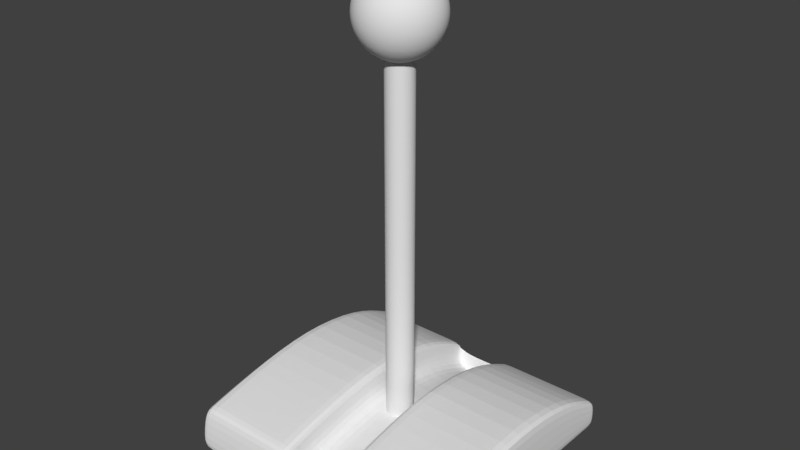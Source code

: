 # Source: Lever.blend  (saved by Blender 2.78.0; exported with 4.5.12 LTS)
import bpy
from mathutils import Matrix  # noqa: F401  (used for matrix-valued properties, if any)

bpy.ops.wm.read_factory_settings(use_empty=True)
scene = bpy.context.scene
scene.name = 'Scene'

# ---- collections
col_collection_1 = bpy.data.collections.new('Collection 1'); scene.collection.children.link(col_collection_1)

# ---- world
world_world = bpy.data.worlds.new('World'); scene.world = world_world
world_world.color = (0.05088, 0.05088, 0.05088)
world_world.use_sun_shadow = False
world_world.sun_shadow_jitter_overblur = 0.0
world_world.cycles.sampling_method = 'MANUAL'

# ---- meshes
me_cube_001 = bpy.data.meshes.new('Cube.001')
me_cube_001.from_pydata([(-1.0, 1.0, -0.1355), (-1.0, 1.0, 0.08), (-1.0, -1.0, -0.1355), (-1.0, -0.9475, 0.1864), (-1.0, -0.5076, -0.1355), (-1.0, -0.5076, 0.2935), (-1.0, 0.6102, 0.2942), (-1.0, 0.6102, -0.1355), (-1.0, 0.05127, -0.1355), (-1.0, 0.05127, 0.3764), (-0.1999, 1.0, -0.1355), (-0.1999, -0.9475, 0.1864), (-0.1999, 1.0, 0.08), (-0.1999, -1.0, -0.1355), (-0.1999, -0.5076, 0.2935), (-0.1999, -0.5076, -0.1355), (-0.1999, 0.6102, -0.1355), (-0.1999, 0.6102, 0.2942), (-0.1999, 0.05127, 0.3764), (-0.1999, 0.05127, -0.1355), (-0.1999, 0.9682, -0.1166), (-0.1999, -0.9622, -0.04399), (-0.1999, -0.5223, 0.06304), (-0.1999, 0.5955, 0.06377), (-0.1999, 0.03658, 0.146), (1.0, 1.0, -0.1355), (1.0, 1.0, 0.08), (1.0, -1.0, -0.1355), (1.0, -0.9475, 0.1864), (0.0, 1.0, -0.1355), (0.0, 1.0, 0.08), (0.0, -1.0, -0.1355), (0.0, -0.9475, 0.1864), (1.0, -0.5076, -0.1355), (1.0, -0.5076, 0.2935), (0.0, -0.5076, -0.1355), (1.0, 0.6102, 0.2942), (0.0, 0.6102, -0.1355), (1.0, 0.6102, -0.1355), (1.0, 0.05127, -0.1355), (1.0, 0.05127, 0.3764), (0.0, 0.05127, -0.1355), (0.1999, 1.0, -0.1355), (0.1999, -0.9475, 0.1864), (0.1999, 1.0, 0.08), (0.1999, -1.0, -0.1355), (0.1999, -0.5076, 0.2935), (0.1999, -0.5076, -0.1355), (0.1999, 0.6102, -0.1355), (0.1999, 0.6102, 0.2942), (0.1999, 0.05127, 0.3764), (0.1999, 0.05127, -0.1355), (0.1999, 0.9682, -0.1166), (0.0, 0.9682, -0.1166), (0.0, -0.5223, 0.06304), (0.0, -0.9622, -0.04399), (0.0, 0.03658, 0.146), (0.0, 0.5955, 0.06377), (0.1999, -0.9622, -0.04399), (0.1999, -0.5223, 0.06304), (0.1999, 0.5955, 0.06377), (0.1999, 0.03658, 0.146), (-0.9385, 1.0, -0.1355), (-0.9385, -0.9475, 0.1864), (-0.9385, -0.5076, 0.2935), (-0.9385, -0.5076, -0.1355), (-0.9385, 0.6102, -0.1355), (-0.9385, 0.6102, 0.2942), (-0.9385, 0.05127, 0.3764), (-0.9385, 0.05127, -0.1355), (-0.9385, 1.0, 0.08), (-0.9385, -1.0, -0.1355), (-0.2536, 1.0, 0.08), (-0.2536, -1.0, -0.1355), (-0.2536, 1.0, -0.1355), (-0.2536, -0.9475, 0.1864), (-0.2536, -0.5076, 0.2935), (-0.2536, -0.5076, -0.1355), (-0.2536, 0.6102, -0.1355), (-0.2536, 0.6102, 0.2942), (-0.2536, 0.05127, 0.3764), (-0.2536, 0.05127, -0.1355), (0.2467, 1.0, -0.1355), (0.2467, -0.9475, 0.1864), (0.2467, -0.5076, 0.2935), (0.2467, -0.5076, -0.1355), (0.2467, 0.6102, -0.1355), (0.2467, 0.6102, 0.2942), (0.2467, 0.05127, 0.3764), (0.2467, 0.05127, -0.1355), (0.2467, 1.0, 0.08), (0.2467, -1.0, -0.1355), (0.9615, 1.0, -0.1355), (0.9615, -0.9475, 0.1864), (0.9615, -0.5076, 0.2935), (0.9615, -0.5076, -0.1355), (0.9615, 0.6102, -0.1355), (0.9615, 0.6102, 0.2942), (0.9615, 0.05127, 0.3764), (0.9615, 0.05127, -0.1355), (0.9615, 1.0, 0.08), (0.9615, -1.0, -0.1355), (-1.0, -0.9434, -0.1355), (-1.0, -0.897, 0.1987), (0.0, -0.9434, -0.1355), (-0.1999, -0.897, 0.1987), (-0.1999, -0.9434, -0.1355), (0.0, -0.9116, -0.03169), (-0.1999, -0.9116, -0.03169), (1.0, -0.9434, -0.1355), (1.0, -0.897, 0.1987), (0.1999, -0.897, 0.1987), (0.1999, -0.9434, -0.1355), (0.1999, -0.9116, -0.03169), (-0.9385, -0.897, 0.1987), (-0.9385, -0.9434, -0.1355), (-0.2536, -0.9434, -0.1355), (-0.2536, -0.897, 0.1987), (0.2467, -0.897, 0.1987), (0.2467, -0.9434, -0.1355), (0.9615, -0.897, 0.1987), (0.9615, -0.9434, -0.1355), (-1.0, 0.963, 0.1003), (0.0, 0.963, -0.1355), (-1.0, 0.963, -0.1355), (-0.1999, 0.963, -0.1355), (-0.1999, 0.963, 0.1003), (0.0, 0.9328, -0.09951), (-0.1999, 0.9328, -0.09951), (1.0, 0.963, 0.1003), (1.0, 0.963, -0.1355), (0.1999, 0.963, -0.1355), (0.1999, 0.963, 0.1003), (0.1999, 0.9328, -0.09951), (-0.9385, 0.963, -0.1355), (-0.9385, 0.963, 0.1003), (-0.2536, 0.963, 0.1003), (-0.2536, 0.963, -0.1355), (0.2467, 0.963, -0.1355), (0.2467, 0.963, 0.1003), (0.9615, 0.963, -0.1355), (0.9615, 0.963, 0.1003)], [], [(71, 63, 3, 2), (124, 122, 1, 0), (115, 71, 2, 102), (135, 70, 1, 122), (10, 12, 30, 29), (114, 64, 5, 103), (69, 65, 4, 8), (102, 103, 5, 4), (134, 66, 7, 124), (68, 67, 6, 9), (8, 9, 6, 7), (4, 5, 9, 8), (64, 68, 9, 5), (66, 69, 8, 7), (37, 41, 19, 16), (17, 18, 24, 23), (123, 37, 16, 125), (41, 35, 15, 19), (74, 72, 12, 10), (105, 11, 21, 108), (104, 31, 13, 106), (31, 32, 11, 13), (54, 56, 24, 22), (56, 57, 23, 24), (107, 54, 22, 108), (127, 53, 20, 128), (126, 17, 23, 128), (30, 12, 20, 53), (18, 14, 22, 24), (11, 32, 55, 21), (101, 27, 28, 93), (130, 25, 26, 129), (121, 109, 27, 101), (141, 129, 26, 100), (42, 29, 30, 44), (120, 110, 34, 94), (99, 39, 33, 95), (109, 33, 34, 110), (140, 130, 38, 96), (98, 40, 36, 97), (39, 38, 36, 40), (33, 39, 40, 34), (94, 34, 40, 98), (96, 38, 39, 99), (37, 48, 51, 41), (49, 60, 61, 50), (123, 131, 48, 37), (41, 51, 47, 35), (82, 42, 44, 90), (111, 113, 58, 43), (104, 112, 45, 31), (31, 45, 43, 32), (54, 59, 61, 56), (56, 61, 60, 57), (107, 113, 59, 54), (127, 133, 52, 53), (132, 133, 60, 49), (30, 53, 52, 44), (50, 61, 59, 46), (43, 58, 55, 32), (0, 1, 70, 62), (78, 81, 69, 66), (76, 80, 68, 64), (80, 79, 67, 68), (137, 78, 66, 134), (81, 77, 65, 69), (117, 76, 64, 114), (136, 72, 70, 135), (116, 73, 71, 115), (73, 75, 63, 71), (13, 11, 75, 73), (106, 13, 73, 116), (126, 12, 72, 136), (105, 14, 76, 117), (19, 15, 77, 81), (125, 16, 78, 137), (18, 17, 79, 80), (14, 18, 80, 76), (16, 19, 81, 78), (62, 70, 72, 74), (92, 82, 90, 100), (48, 86, 89, 51), (46, 84, 88, 50), (50, 88, 87, 49), (131, 138, 86, 48), (51, 89, 85, 47), (111, 118, 84, 46), (132, 139, 90, 44), (112, 119, 91, 45), (45, 91, 83, 43), (25, 92, 100, 26), (86, 96, 99, 89), (84, 94, 98, 88), (88, 98, 97, 87), (138, 140, 96, 86), (89, 99, 95, 85), (118, 120, 94, 84), (139, 141, 100, 90), (119, 121, 101, 91), (91, 101, 93, 83), (85, 95, 121, 119), (83, 93, 120, 118), (47, 85, 119, 112), (43, 83, 118, 111), (11, 105, 117, 75), (15, 106, 116, 77), (77, 116, 115, 65), (75, 117, 114, 63), (55, 58, 113, 107), (35, 47, 112, 104), (46, 59, 113, 111), (27, 109, 110, 28), (93, 28, 110, 120), (95, 33, 109, 121), (55, 107, 108, 21), (35, 104, 106, 15), (14, 105, 108, 22), (2, 3, 103, 102), (63, 114, 103, 3), (65, 115, 102, 4), (87, 97, 141, 139), (82, 92, 140, 138), (49, 87, 139, 132), (42, 82, 138, 131), (10, 125, 137, 74), (17, 126, 136, 79), (79, 136, 135, 67), (74, 137, 134, 62), (44, 52, 133, 132), (57, 60, 133, 127), (29, 42, 131, 123), (92, 25, 130, 140), (97, 36, 129, 141), (38, 130, 129, 36), (12, 126, 128, 20), (57, 127, 128, 23), (29, 123, 125, 10), (62, 134, 124, 0), (67, 135, 122, 6), (7, 6, 122, 124)])
me_cube_001.use_remesh_preserve_volume = False
me_cube_001.use_remesh_preserve_attributes = False
me_cube_001.use_mirror_vertex_groups = False
me_cube_001.update()
me_cylinder = bpy.data.meshes.new('Cylinder')
me_cylinder.from_pydata([(0.0, 0.1, 0.001798), (0.0, 0.1, 3.002), (0.02393, 0.09709, 0.001798), (0.02393, 0.09709, 3.002), (0.04647, 0.08855, 0.001798), (0.04647, 0.08855, 3.002), (0.06631, 0.07485, 0.001798), (0.06631, 0.07485, 3.002), (0.0823, 0.05681, 0.001798), (0.0823, 0.05681, 3.002), (0.0935, 0.03546, 0.001798), (0.0935, 0.03546, 3.002), (0.09927, 0.01205, 0.001798), (0.09927, 0.01205, 3.002), (0.09927, -0.01205, 0.001798), (0.09927, -0.01205, 3.002), (0.0935, -0.03546, 0.001798), (0.0935, -0.03546, 3.002), (0.0823, -0.05681, 0.001798), (0.0823, -0.05681, 3.002), (0.06631, -0.07485, 0.001798), (0.06631, -0.07485, 3.002), (0.04647, -0.08855, 0.001798), (0.04647, -0.08855, 3.002), (0.02393, -0.09709, 0.001798), (0.02393, -0.09709, 3.002), (-3.258e-08, -0.1, 0.001798), (-3.258e-08, -0.1, 3.002), (-0.02393, -0.09709, 0.001798), (-0.02393, -0.09709, 3.002), (-0.04647, -0.08855, 0.001798), (-0.04647, -0.08855, 3.002), (-0.06631, -0.07485, 0.001798), (-0.06631, -0.07485, 3.002), (-0.0823, -0.05681, 0.001798), (-0.0823, -0.05681, 3.002), (-0.0935, -0.03546, 0.001798), (-0.0935, -0.03546, 3.002), (-0.09927, -0.01205, 0.001798), (-0.09927, -0.01205, 3.002), (-0.09927, 0.01205, 0.001798), (-0.09927, 0.01205, 3.002), (-0.0935, 0.03546, 0.001798), (-0.0935, 0.03546, 3.002), (-0.0823, 0.05681, 0.001798), (-0.0823, 0.05681, 3.002), (-0.06631, 0.07485, 0.001798), (-0.06631, 0.07485, 3.002), (-0.04647, 0.08855, 0.001798), (-0.04647, 0.08855, 3.002), (-0.02393, 0.09709, 0.001798), (-0.02393, 0.09709, 3.002), (0.0, 0.0294, 2.701), (0.005737, 0.02884, 3.299), (0.01142, 0.0574, 3.294), (0.01699, 0.08541, 3.287), (0.0224, 0.1126, 3.277), (0.02759, 0.1387, 3.265), (0.03252, 0.1635, 3.249), (0.03713, 0.1867, 3.232), (0.04138, 0.2081, 3.212), (0.04524, 0.2274, 3.19), (0.04866, 0.2446, 3.167), (0.05162, 0.2595, 3.141), (0.05407, 0.2718, 3.115), (0.05601, 0.2816, 3.087), (0.0574, 0.2886, 3.059), (0.05825, 0.2928, 3.029), (0.05853, 0.2942, 3.0), (0.05825, 0.2928, 2.971), (0.0574, 0.2886, 2.941), (0.05601, 0.2816, 2.913), (0.05407, 0.2718, 2.885), (0.05162, 0.2595, 2.859), (0.04866, 0.2446, 2.833), (0.04524, 0.2274, 2.81), (0.04138, 0.2081, 2.788), (0.03713, 0.1867, 2.768), (0.03252, 0.1635, 2.751), (0.02759, 0.1387, 2.735), (0.0224, 0.1126, 2.723), (0.01699, 0.08541, 2.713), (0.01142, 0.0574, 2.706), (0.005737, 0.02884, 2.701), (0.01125, 0.02717, 3.299), (0.0224, 0.05407, 3.294), (0.03333, 0.08046, 3.287), (0.04393, 0.1061, 3.277), (0.05412, 0.1307, 3.265), (0.06378, 0.154, 3.249), (0.07283, 0.1758, 3.232), (0.08118, 0.196, 3.212), (0.08875, 0.2143, 3.19), (0.09546, 0.2305, 3.167), (0.1012, 0.2444, 3.141), (0.1061, 0.2561, 3.115), (0.1099, 0.2652, 3.087), (0.1126, 0.2718, 3.059), (0.1143, 0.2758, 3.029), (0.1148, 0.2772, 3.0), (0.1143, 0.2758, 2.971), (0.1126, 0.2718, 2.941), (0.1099, 0.2652, 2.913), (0.1061, 0.2561, 2.885), (0.1012, 0.2444, 2.859), (0.09546, 0.2305, 2.833), (0.08875, 0.2143, 2.81), (0.08118, 0.196, 2.788), (0.07283, 0.1758, 2.768), (0.06378, 0.154, 2.751), (0.05412, 0.1307, 2.735), (0.04393, 0.1061, 2.723), (0.03333, 0.08046, 2.713), (0.0224, 0.05407, 2.706), (0.01125, 0.02717, 2.701), (0.01634, 0.02445, 3.299), (0.03252, 0.04866, 3.294), (0.04838, 0.07241, 3.287), (0.06378, 0.09546, 3.277), (0.07857, 0.1176, 3.265), (0.0926, 0.1386, 3.249), (0.1057, 0.1582, 3.232), (0.1179, 0.1764, 3.212), (0.1288, 0.1928, 3.19), (0.1386, 0.2074, 3.167), (0.147, 0.22, 3.141), (0.154, 0.2305, 3.115), (0.1595, 0.2387, 3.087), (0.1635, 0.2446, 3.059), (0.1659, 0.2482, 3.029), (0.1667, 0.2494, 3.0), (0.1659, 0.2482, 2.971), (0.1635, 0.2446, 2.941), (0.1595, 0.2387, 2.913), (0.154, 0.2305, 2.885), (0.147, 0.22, 2.859), (0.1386, 0.2074, 2.833), (0.1288, 0.1928, 2.81), (0.1179, 0.1764, 2.788), (0.1057, 0.1582, 2.768), (0.0926, 0.1386, 2.751), (0.07857, 0.1176, 2.735), (0.06378, 0.09546, 2.723), (0.04838, 0.07241, 2.713), (0.03252, 0.04866, 2.706), (0.01634, 0.02445, 2.701), (0.02079, 0.02079, 3.299), (0.04139, 0.04138, 3.294), (0.06158, 0.06158, 3.287), (0.08118, 0.08118, 3.277), (0.1, 0.1, 3.265), (0.1179, 0.1179, 3.249), (0.1346, 0.1346, 3.232), (0.15, 0.15, 3.212), (0.164, 0.164, 3.19), (0.1764, 0.1764, 3.167), (0.1871, 0.1871, 3.141), (0.196, 0.196, 3.115), (0.203, 0.203, 3.087), (0.2081, 0.2081, 3.059), (0.2111, 0.2111, 3.029), (0.2121, 0.2121, 3.0), (0.2111, 0.2111, 2.971), (0.2081, 0.2081, 2.941), (0.203, 0.203, 2.913), (0.196, 0.196, 2.885), (0.1871, 0.1871, 2.859), (0.1764, 0.1764, 2.833), (0.164, 0.164, 2.81), (0.15, 0.15, 2.788), (0.1346, 0.1346, 2.768), (0.1179, 0.1179, 2.751), (0.1, 0.1, 2.735), (0.08118, 0.08118, 2.723), (0.06158, 0.06158, 2.713), (0.04138, 0.04138, 2.706), (0.02079, 0.02079, 2.701), (0.02445, 0.01634, 3.299), (0.04866, 0.03252, 3.294), (0.07241, 0.04838, 3.287), (0.09546, 0.06378, 3.277), (0.1176, 0.07857, 3.265), (0.1386, 0.0926, 3.249), (0.1582, 0.1057, 3.232), (0.1764, 0.1179, 3.212), (0.1928, 0.1288, 3.19), (0.2074, 0.1386, 3.167), (0.22, 0.147, 3.141), (0.2305, 0.154, 3.115), (0.2387, 0.1595, 3.087), (0.2446, 0.1635, 3.059), (0.2482, 0.1659, 3.029), (0.2494, 0.1667, 3.0), (0.2482, 0.1659, 2.971), (0.2446, 0.1635, 2.941), (0.2387, 0.1595, 2.913), (0.2305, 0.154, 2.885), (0.22, 0.147, 2.859), (0.2074, 0.1386, 2.833), (0.1928, 0.1288, 2.81), (0.1764, 0.1179, 2.788), (0.1582, 0.1057, 2.768), (0.1386, 0.0926, 2.751), (0.1176, 0.07857, 2.735), (0.09546, 0.06378, 2.723), (0.07241, 0.04838, 2.713), (0.04866, 0.03252, 2.706), (0.02445, 0.01634, 2.701), (0.02717, 0.01125, 3.299), (0.05407, 0.0224, 3.294), (0.08046, 0.03333, 3.287), (0.1061, 0.04393, 3.277), (0.1307, 0.05412, 3.265), (0.154, 0.06378, 3.249), (0.1758, 0.07283, 3.232), (0.196, 0.08118, 3.212), (0.2143, 0.08875, 3.19), (0.2305, 0.09546, 3.167), (0.2444, 0.1012, 3.141), (0.2561, 0.1061, 3.115), (0.2652, 0.1099, 3.087), (0.2718, 0.1126, 3.059), (0.2758, 0.1143, 3.029), (0.2772, 0.1148, 3.0), (0.2758, 0.1143, 2.971), (0.2718, 0.1126, 2.941), (0.2652, 0.1099, 2.913), (0.2561, 0.1061, 2.885), (0.2444, 0.1012, 2.859), (0.2305, 0.09546, 2.833), (0.2143, 0.08875, 2.81), (0.196, 0.08118, 2.788), (0.1758, 0.07283, 2.768), (0.154, 0.06378, 2.751), (0.1307, 0.05412, 2.735), (0.1061, 0.04393, 2.723), (0.08046, 0.03333, 2.713), (0.05407, 0.0224, 2.706), (0.02717, 0.01125, 2.701), (0.02884, 0.005736, 3.299), (0.0574, 0.01142, 3.294), (0.08541, 0.01699, 3.287), (0.1126, 0.0224, 3.277), (0.1387, 0.02759, 3.265), (0.1635, 0.03252, 3.249), (0.1867, 0.03713, 3.232), (0.2081, 0.04138, 3.212), (0.2274, 0.04524, 3.19), (0.2446, 0.04866, 3.167), (0.2595, 0.05162, 3.141), (0.2718, 0.05407, 3.115), (0.2816, 0.05601, 3.087), (0.2886, 0.0574, 3.059), (0.2928, 0.05825, 3.029), (0.2942, 0.05853, 3.0), (0.2928, 0.05825, 2.971), (0.2886, 0.0574, 2.941), (0.2816, 0.05601, 2.913), (0.2718, 0.05407, 2.885), (0.2595, 0.05162, 2.859), (0.2446, 0.04866, 2.833), (0.2274, 0.04524, 2.81), (0.2081, 0.04138, 2.788), (0.1867, 0.03713, 2.768), (0.1635, 0.03252, 2.751), (0.1387, 0.02759, 2.735), (0.1126, 0.0224, 2.723), (0.08541, 0.01699, 2.713), (0.0574, 0.01142, 2.706), (0.02884, 0.005736, 2.701), (0.02941, -2.398e-07, 3.299), (0.05853, -2.44e-07, 3.294), (0.08709, -2.393e-07, 3.287), (0.1148, -2.542e-07, 3.277), (0.1414, -2.505e-07, 3.265), (0.1667, -2.393e-07, 3.249), (0.1903, -2.393e-07, 3.232), (0.2121, -2.579e-07, 3.212), (0.2319, -2.43e-07, 3.19), (0.2494, -2.281e-07, 3.167), (0.2646, -2.505e-07, 3.141), (0.2772, -2.579e-07, 3.115), (0.2871, -2.505e-07, 3.087), (0.2942, -2.281e-07, 3.059), (0.2986, -2.468e-07, 3.029), (0.3, -2.728e-07, 3.0), (0.2986, -2.468e-07, 2.971), (0.2942, -2.393e-07, 2.941), (0.2871, -2.505e-07, 2.913), (0.2772, -2.691e-07, 2.885), (0.2646, -2.505e-07, 2.859), (0.2494, -2.17e-07, 2.833), (0.2319, -2.319e-07, 2.81), (0.2121, -2.505e-07, 2.788), (0.1903, -2.393e-07, 2.768), (0.1667, -2.319e-07, 2.751), (0.1414, -2.524e-07, 2.735), (0.1148, -2.449e-07, 2.723), (0.08709, -2.449e-07, 2.713), (0.05853, -2.393e-07, 2.706), (0.02941, -2.416e-07, 2.701), (0.02884, -0.005737, 3.299), (0.0574, -0.01142, 3.294), (0.08541, -0.01699, 3.287), (0.1126, -0.0224, 3.277), (0.1387, -0.02759, 3.265), (0.1635, -0.03252, 3.249), (0.1867, -0.03713, 3.232), (0.2081, -0.04139, 3.212), (0.2274, -0.04524, 3.19), (0.2446, -0.04866, 3.167), (0.2595, -0.05162, 3.141), (0.2718, -0.05407, 3.115), (0.2816, -0.05601, 3.087), (0.2886, -0.0574, 3.059), (0.2928, -0.05825, 3.029), (0.2942, -0.05853, 3.0), (0.2928, -0.05825, 2.971), (0.2886, -0.0574, 2.941), (0.2816, -0.05601, 2.913), (0.2718, -0.05407, 2.885), (0.2595, -0.05162, 2.859), (0.2446, -0.04866, 2.833), (0.2274, -0.04524, 2.81), (0.2081, -0.04139, 2.788), (0.1867, -0.03713, 2.768), (0.1635, -0.03252, 2.751), (0.1387, -0.02759, 2.735), (0.1126, -0.0224, 2.723), (0.08541, -0.01699, 2.713), (0.0574, -0.01142, 2.706), (0.02884, -0.005737, 2.701), (0.02717, -0.01125, 3.299), (0.05407, -0.0224, 3.294), (0.08046, -0.03333, 3.287), (0.1061, -0.04393, 3.277), (0.1307, -0.05412, 3.265), (0.154, -0.06378, 3.249), (0.1758, -0.07283, 3.232), (0.196, -0.08118, 3.212), (0.2143, -0.08875, 3.19), (0.2305, -0.09546, 3.167), (0.2444, -0.1012, 3.141), (0.2561, -0.1061, 3.115), (0.2652, -0.1099, 3.087), (0.2718, -0.1126, 3.059), (0.2758, -0.1143, 3.029), (0.2772, -0.1148, 3.0), (0.2758, -0.1143, 2.971), (0.2718, -0.1126, 2.941), (0.2652, -0.1099, 2.913), (0.2561, -0.1061, 2.885), (0.2444, -0.1012, 2.859), (0.2305, -0.09546, 2.833), (0.2143, -0.08875, 2.81), (0.196, -0.08118, 2.788), (0.1758, -0.07283, 2.768), (0.154, -0.06378, 2.751), (0.1307, -0.05412, 2.735), (0.1061, -0.04393, 2.723), (0.08046, -0.03333, 2.713), (0.05407, -0.0224, 2.706), (0.02717, -0.01125, 2.701), (0.02445, -0.01634, 3.299), (0.04866, -0.03252, 3.294), (0.07241, -0.04838, 3.287), (0.09546, -0.06378, 3.277), (0.1176, -0.07857, 3.265), (0.1386, -0.0926, 3.249), (0.1582, -0.1057, 3.232), (0.1764, -0.1179, 3.212), (0.1928, -0.1288, 3.19), (0.2074, -0.1386, 3.167), (0.22, -0.147, 3.141), (0.2305, -0.154, 3.115), (0.2387, -0.1595, 3.087), (0.2446, -0.1635, 3.059), (0.2482, -0.1659, 3.029), (0.2494, -0.1667, 3.0), (0.2482, -0.1659, 2.971), (0.2446, -0.1635, 2.941), (0.2387, -0.1595, 2.913), (0.2305, -0.154, 2.885), (0.22, -0.147, 2.859), (0.2074, -0.1386, 2.833), (0.1928, -0.1288, 2.81), (0.1764, -0.1179, 2.788), (0.1582, -0.1057, 2.768), (0.1386, -0.0926, 2.751), (0.1176, -0.07857, 2.735), (0.09546, -0.06378, 2.723), (0.07241, -0.04838, 2.713), (0.04866, -0.03252, 2.706), (0.02445, -0.01634, 2.701), (0.02079, -0.02079, 3.299), (0.04139, -0.04139, 3.294), (0.06158, -0.06158, 3.287), (0.08118, -0.08118, 3.277), (0.1, -0.1, 3.265), (0.1179, -0.1179, 3.249), (0.1346, -0.1346, 3.232), (0.15, -0.15, 3.212), (0.164, -0.164, 3.19), (0.1764, -0.1764, 3.167), (0.1871, -0.1871, 3.141), (0.196, -0.196, 3.115), (0.203, -0.203, 3.087), (0.2081, -0.2081, 3.059), (0.2111, -0.2111, 3.029), (0.2121, -0.2121, 3.0), (0.2111, -0.2111, 2.971), (0.2081, -0.2081, 2.941), (0.203, -0.203, 2.913), (0.196, -0.196, 2.885), (0.1871, -0.1871, 2.859), (0.1764, -0.1764, 2.833), (0.164, -0.164, 2.81), (0.15, -0.15, 2.788), (0.1346, -0.1346, 2.768), (0.1179, -0.1179, 2.751), (0.1, -0.1, 2.735), (0.08118, -0.08118, 2.723), (0.06158, -0.06158, 2.713), (0.04138, -0.04139, 2.706), (0.02079, -0.02079, 2.701), (0.01634, -0.02445, 3.299), (0.03252, -0.04866, 3.294), (0.04838, -0.07241, 3.287), (0.06378, -0.09546, 3.277), (0.07857, -0.1176, 3.265), (0.0926, -0.1386, 3.249), (0.1057, -0.1582, 3.232), (0.1179, -0.1764, 3.212), (0.1288, -0.1928, 3.19), (0.1386, -0.2074, 3.167), (0.147, -0.22, 3.141), (0.154, -0.2305, 3.115), (0.1595, -0.2387, 3.087), (0.1635, -0.2446, 3.059), (0.1659, -0.2482, 3.029), (0.1667, -0.2494, 3.0), (0.1659, -0.2482, 2.971), (0.1635, -0.2446, 2.941), (0.1595, -0.2387, 2.913), (0.154, -0.2305, 2.885), (0.147, -0.22, 2.859), (0.1386, -0.2074, 2.833), (0.1288, -0.1928, 2.81), (0.1179, -0.1764, 2.788), (0.1057, -0.1582, 2.768), (0.0926, -0.1386, 2.751), (0.07857, -0.1176, 2.735), (0.06378, -0.09546, 2.723), (0.04838, -0.07241, 2.713), (0.03252, -0.04866, 2.706), (0.01634, -0.02445, 2.701), (0.01125, -0.02717, 3.299), (0.0224, -0.05407, 3.294), (0.03333, -0.08046, 3.287), (0.04393, -0.1061, 3.277), (0.05412, -0.1307, 3.265), (0.06378, -0.154, 3.249), (0.07283, -0.1758, 3.232), (0.08118, -0.196, 3.212), (0.08875, -0.2143, 3.19), (0.09546, -0.2305, 3.167), (0.1012, -0.2444, 3.141), (0.1061, -0.2561, 3.115), (0.1099, -0.2652, 3.087), (0.1126, -0.2718, 3.059), (0.1143, -0.2758, 3.029), (0.1148, -0.2772, 3.0), (0.1143, -0.2758, 2.971), (0.1126, -0.2718, 2.941), (0.1099, -0.2652, 2.913), (0.1061, -0.2561, 2.885), (0.1012, -0.2444, 2.859), (0.09546, -0.2305, 2.833), (0.08875, -0.2143, 2.81), (0.08118, -0.196, 2.788), (0.07283, -0.1758, 2.768), (0.06378, -0.154, 2.751), (0.05412, -0.1307, 2.735), (0.04393, -0.1061, 2.723), (0.03333, -0.08046, 2.713), (0.0224, -0.05407, 2.706), (0.01125, -0.02717, 2.701), (0.005737, -0.02884, 3.299), (0.01142, -0.0574, 3.294), (0.01699, -0.08541, 3.287), (0.0224, -0.1126, 3.277), (0.02759, -0.1387, 3.265), (0.03252, -0.1635, 3.249), (0.03713, -0.1867, 3.232), (0.04138, -0.2081, 3.212), (0.04524, -0.2274, 3.19), (0.04866, -0.2446, 3.167), (0.05162, -0.2595, 3.141), (0.05407, -0.2718, 3.115), (0.05601, -0.2816, 3.087), (0.0574, -0.2886, 3.059), (0.05825, -0.2928, 3.029), (0.05853, -0.2942, 3.0), (0.05825, -0.2928, 2.971), (0.0574, -0.2886, 2.941), (0.05601, -0.2816, 2.913), (0.05407, -0.2718, 2.885), (0.05162, -0.2595, 2.859), (0.04866, -0.2446, 2.833), (0.04524, -0.2274, 2.81), (0.04138, -0.2081, 2.788), (0.03713, -0.1867, 2.768), (0.03252, -0.1635, 2.751), (0.02759, -0.1387, 2.735), (0.0224, -0.1126, 2.723), (0.01699, -0.08541, 2.713), (0.01142, -0.0574, 2.706), (0.005737, -0.02884, 2.701), (4.123e-10, -0.02941, 3.299), (4.138e-09, -0.05853, 3.294), (4.123e-10, -0.08709, 3.287), (-2.753e-08, -0.1148, 3.277), (-2.194e-08, -0.1414, 3.265), (-2.38e-08, -0.1667, 3.249), (-2.38e-08, -0.1903, 3.232), (-2.38e-08, -0.2121, 3.212), (2.275e-09, -0.2319, 3.19), (-1.45e-09, -0.2494, 3.167), (-2.753e-08, -0.2646, 3.141), (6e-09, -0.2772, 3.115), (-3.125e-08, -0.2871, 3.087), (9.726e-09, -0.2942, 3.059), (-8.901e-09, -0.2986, 3.029), (-1.635e-08, -0.3, 3.0), (-8.901e-09, -0.2986, 2.971), (9.726e-09, -0.2942, 2.941), (-3.125e-08, -0.2871, 2.913), (-3.125e-08, -0.2772, 2.885), (-2.753e-08, -0.2646, 2.859), (6e-09, -0.2494, 2.833), (-8.901e-09, -0.2319, 2.81), (-1.635e-08, -0.2121, 2.788), (-8.901e-09, -0.1903, 2.768), (-1.45e-09, -0.1667, 2.751), (-3.498e-08, -0.1414, 2.735), (-1.821e-08, -0.1148, 2.723), (-1.821e-08, -0.08709, 2.713), (-1.45e-09, -0.05853, 2.706), (-2.382e-09, -0.02941, 2.701), (-0.005737, -0.02884, 3.299), (-0.01142, -0.0574, 3.294), (-0.01699, -0.08541, 3.287), (-0.0224, -0.1126, 3.277), (-0.02759, -0.1387, 3.265), (-0.03252, -0.1635, 3.249), (-0.03713, -0.1867, 3.232), (-0.04138, -0.2081, 3.212), (-0.04524, -0.2274, 3.19), (-0.04866, -0.2446, 3.167), (-0.05162, -0.2595, 3.141), (-0.05407, -0.2718, 3.115), (-0.05601, -0.2816, 3.087), (-0.0574, -0.2886, 3.059), (-0.05825, -0.2928, 3.029), (-0.05853, -0.2942, 3.0), (-0.05825, -0.2928, 2.971), (-0.0574, -0.2886, 2.941), (-0.05601, -0.2816, 2.913), (-0.05407, -0.2718, 2.885), (-0.05162, -0.2595, 2.859), (-0.04866, -0.2446, 2.833), (-0.04524, -0.2274, 2.81), (-0.04138, -0.2081, 2.788), (-0.03713, -0.1867, 2.768), (-0.03252, -0.1635, 2.751), (-0.02759, -0.1387, 2.735), (-0.0224, -0.1126, 2.723), (-0.01699, -0.08541, 2.713), (-0.01142, -0.0574, 2.706), (-0.005737, -0.02884, 2.701), (0.0, -2.408e-07, 2.7), (-0.01125, -0.02717, 3.299), (-0.0224, -0.05407, 3.294), (-0.03333, -0.08046, 3.287), (-0.04393, -0.1061, 3.277), (-0.05412, -0.1307, 3.265), (-0.06378, -0.154, 3.249), (-0.07283, -0.1758, 3.232), (-0.08118, -0.196, 3.212), (-0.08875, -0.2143, 3.19), (-0.09546, -0.2305, 3.167), (-0.1012, -0.2444, 3.141), (-0.1061, -0.2561, 3.115), (-0.1099, -0.2652, 3.087), (-0.1126, -0.2718, 3.059), (-0.1143, -0.2758, 3.029), (-0.1148, -0.2772, 3.0), (-0.1143, -0.2758, 2.971), (-0.1126, -0.2718, 2.941), (-0.1099, -0.2652, 2.913), (-0.1061, -0.2561, 2.885), (-0.1012, -0.2444, 2.859), (-0.09546, -0.2305, 2.833), (-0.08875, -0.2143, 2.81), (-0.08118, -0.196, 2.788), (-0.07283, -0.1758, 2.768), (-0.06378, -0.154, 2.751), (-0.05412, -0.1307, 2.735), (-0.04393, -0.1061, 2.723), (-0.03333, -0.08046, 2.713), (-0.0224, -0.05407, 2.706), (-0.01125, -0.02717, 2.701), (-0.01634, -0.02445, 3.299), (-0.03252, -0.04866, 3.294), (-0.04838, -0.07241, 3.287), (-0.06378, -0.09546, 3.277), (-0.07857, -0.1176, 3.265), (-0.0926, -0.1386, 3.249), (-0.1057, -0.1582, 3.232), (-0.1179, -0.1764, 3.212), (-0.1288, -0.1928, 3.19), (-0.1386, -0.2074, 3.167), (-0.147, -0.22, 3.141), (-0.154, -0.2305, 3.115), (-0.1595, -0.2387, 3.087), (-0.1635, -0.2446, 3.059), (-0.1659, -0.2482, 3.029), (-0.1667, -0.2494, 3.0), (-0.1659, -0.2482, 2.971), (-0.1635, -0.2446, 2.941), (-0.1595, -0.2387, 2.913), (-0.154, -0.2305, 2.885), (-0.147, -0.22, 2.859), (-0.1386, -0.2074, 2.833), (-0.1288, -0.1928, 2.81), (-0.1179, -0.1764, 2.788), (-0.1057, -0.1582, 2.768), (-0.0926, -0.1386, 2.751), (-0.07857, -0.1176, 2.735), (-0.06378, -0.09546, 2.723), (-0.04838, -0.07241, 2.713), (-0.03252, -0.04866, 2.706), (-0.01634, -0.02445, 2.701), (-1.703e-07, -4.111e-07, 3.3), (-0.02079, -0.02079, 3.299), (-0.04139, -0.04139, 3.294), (-0.06158, -0.06158, 3.287), (-0.08118, -0.08118, 3.277), (-0.1, -0.1, 3.265), (-0.1179, -0.1179, 3.249), (-0.1346, -0.1346, 3.232), (-0.15, -0.15, 3.212), (-0.164, -0.164, 3.19), (-0.1764, -0.1764, 3.167), (-0.1871, -0.1871, 3.141), (-0.196, -0.196, 3.115), (-0.203, -0.203, 3.087), (-0.2081, -0.2081, 3.059), (-0.2111, -0.2111, 3.029), (-0.2121, -0.2121, 3.0), (-0.2111, -0.2111, 2.971), (-0.2081, -0.2081, 2.941), (-0.203, -0.203, 2.913), (-0.196, -0.196, 2.885), (-0.1871, -0.1871, 2.859), (-0.1764, -0.1764, 2.833), (-0.164, -0.164, 2.81), (-0.15, -0.15, 2.788), (-0.1346, -0.1346, 2.768), (-0.1179, -0.1179, 2.751), (-0.1, -0.1, 2.735), (-0.08118, -0.08118, 2.723), (-0.06158, -0.06158, 2.713), (-0.04138, -0.04139, 2.706), (-0.02079, -0.02079, 2.701), (-0.02445, -0.01634, 3.299), (-0.04866, -0.03252, 3.294), (-0.07241, -0.04838, 3.287), (-0.09546, -0.06378, 3.277), (-0.1176, -0.07857, 3.265), (-0.1386, -0.0926, 3.249), (-0.1582, -0.1057, 3.232), (-0.1764, -0.1179, 3.212), (-0.1928, -0.1288, 3.19), (-0.2074, -0.1386, 3.167), (-0.22, -0.147, 3.141), (-0.2305, -0.154, 3.115), (-0.2387, -0.1595, 3.087), (-0.2446, -0.1635, 3.059), (-0.2482, -0.1659, 3.029), (-0.2494, -0.1667, 3.0), (-0.2482, -0.1659, 2.971), (-0.2446, -0.1635, 2.941), (-0.2387, -0.1595, 2.913), (-0.2305, -0.154, 2.885), (-0.22, -0.147, 2.859), (-0.2074, -0.1386, 2.833), (-0.1928, -0.1288, 2.81), (-0.1764, -0.1179, 2.788), (-0.1582, -0.1057, 2.768), (-0.1386, -0.0926, 2.751), (-0.1176, -0.07857, 2.735), (-0.09546, -0.06378, 2.723), (-0.07241, -0.04838, 2.713), (-0.04866, -0.03252, 2.706), (-0.02445, -0.01634, 2.701), (-0.02717, -0.01125, 3.299), (-0.05407, -0.0224, 3.294), (-0.08046, -0.03333, 3.287), (-0.1061, -0.04393, 3.277), (-0.1307, -0.05412, 3.265), (-0.154, -0.06378, 3.249), (-0.1758, -0.07283, 3.232), (-0.196, -0.08118, 3.212), (-0.2143, -0.08875, 3.19), (-0.2305, -0.09546, 3.167), (-0.2444, -0.1012, 3.141), (-0.2561, -0.1061, 3.115), (-0.2652, -0.1099, 3.087), (-0.2718, -0.1126, 3.059), (-0.2758, -0.1143, 3.029), (-0.2772, -0.1148, 3.0), (-0.2758, -0.1143, 2.971), (-0.2718, -0.1126, 2.941), (-0.2652, -0.1099, 2.913), (-0.2561, -0.1061, 2.885), (-0.2444, -0.1012, 2.859), (-0.2305, -0.09546, 2.833), (-0.2143, -0.08875, 2.81), (-0.196, -0.08118, 2.788), (-0.1758, -0.07283, 2.768), (-0.154, -0.06378, 2.751), (-0.1307, -0.05412, 2.735), (-0.1061, -0.04393, 2.723), (-0.08046, -0.03333, 2.713), (-0.05407, -0.0224, 2.706), (-0.02717, -0.01125, 2.701), (-0.02884, -0.005737, 3.299), (-0.0574, -0.01142, 3.294), (-0.08541, -0.01699, 3.287), (-0.1126, -0.0224, 3.277), (-0.1387, -0.02759, 3.265), (-0.1635, -0.03252, 3.249), (-0.1867, -0.03713, 3.232), (-0.2081, -0.04139, 3.212), (-0.2274, -0.04524, 3.19), (-0.2446, -0.04866, 3.167), (-0.2595, -0.05162, 3.141), (-0.2718, -0.05407, 3.115), (-0.2816, -0.05601, 3.087), (-0.2886, -0.0574, 3.059), (-0.2928, -0.05825, 3.029), (-0.2942, -0.05853, 3.0), (-0.2928, -0.05825, 2.971), (-0.2886, -0.0574, 2.941), (-0.2816, -0.05601, 2.913), (-0.2718, -0.05407, 2.885), (-0.2595, -0.05162, 2.859), (-0.2446, -0.04866, 2.833), (-0.2274, -0.04524, 2.81), (-0.2081, -0.04139, 2.788), (-0.1867, -0.03713, 2.768), (-0.1635, -0.03252, 2.751), (-0.1387, -0.02759, 2.735), (-0.1126, -0.0224, 2.723), (-0.08541, -0.01699, 2.713), (-0.0574, -0.01142, 2.706), (-0.02884, -0.005737, 2.701), (-0.02941, -2.342e-07, 3.299), (-0.05853, -2.375e-07, 3.294), (-0.08709, -2.375e-07, 3.287), (-0.1148, -2.058e-07, 3.277), (-0.1414, -2.058e-07, 3.265), (-0.1667, -1.872e-07, 3.249), (-0.1903, -1.983e-07, 3.232), (-0.2121, -1.983e-07, 3.212), (-0.2319, -2.095e-07, 3.19), (-0.2494, -2.17e-07, 3.167), (-0.2646, -1.723e-07, 3.141), (-0.2772, -2.132e-07, 3.115), (-0.2871, -1.983e-07, 3.087), (-0.2942, -2.393e-07, 3.059), (-0.2986, -2.17e-07, 3.029), (-0.3, -1.909e-07, 3.0), (-0.2986, -2.17e-07, 2.971), (-0.2942, -2.17e-07, 2.941), (-0.2871, -1.983e-07, 2.913), (-0.2772, -1.797e-07, 2.885), (-0.2646, -1.723e-07, 2.859), (-0.2494, -2.021e-07, 2.833), (-0.2319, -2.058e-07, 2.81), (-0.2121, -2.021e-07, 2.788), (-0.1903, -2.244e-07, 2.768), (-0.1667, -2.132e-07, 2.751), (-0.1414, -1.909e-07, 2.735), (-0.1148, -2.188e-07, 2.723), (-0.08709, -2.207e-07, 2.713), (-0.05853, -2.337e-07, 2.706), (-0.02941, -2.361e-07, 2.701), (-0.02884, 0.005736, 3.299), (-0.0574, 0.01142, 3.294), (-0.08541, 0.01699, 3.287), (-0.1126, 0.0224, 3.277), (-0.1387, 0.02759, 3.265), (-0.1635, 0.03252, 3.249), (-0.1867, 0.03713, 3.232), (-0.2081, 0.04138, 3.212), (-0.2274, 0.04524, 3.19), (-0.2446, 0.04866, 3.167), (-0.2595, 0.05162, 3.141), (-0.2718, 0.05407, 3.115), (-0.2816, 0.05601, 3.087), (-0.2886, 0.0574, 3.059), (-0.2928, 0.05825, 3.029), (-0.2942, 0.05853, 3.0), (-0.2928, 0.05825, 2.971), (-0.2886, 0.0574, 2.941), (-0.2816, 0.05601, 2.913), (-0.2718, 0.05407, 2.885), (-0.2595, 0.05162, 2.859), (-0.2446, 0.04866, 2.833), (-0.2274, 0.04524, 2.81), (-0.2081, 0.04138, 2.788), (-0.1867, 0.03713, 2.768), (-0.1635, 0.03252, 2.751), (-0.1387, 0.02759, 2.735), (-0.1126, 0.0224, 2.723), (-0.08541, 0.01699, 2.713), (-0.0574, 0.01142, 2.706), (-0.02884, 0.005736, 2.701), (-0.02717, 0.01125, 3.299), (-0.05407, 0.0224, 3.294), (-0.08046, 0.03333, 3.287), (-0.1061, 0.04393, 3.277), (-0.1307, 0.05412, 3.265), (-0.154, 0.06378, 3.249), (-0.1758, 0.07283, 3.232), (-0.196, 0.08118, 3.212), (-0.2143, 0.08875, 3.19), (-0.2305, 0.09546, 3.167), (-0.2444, 0.1012, 3.141), (-0.2561, 0.1061, 3.115), (-0.2652, 0.1099, 3.087), (-0.2718, 0.1126, 3.059), (-0.2758, 0.1143, 3.029), (-0.2772, 0.1148, 3.0), (-0.2758, 0.1143, 2.971), (-0.2718, 0.1126, 2.941), (-0.2652, 0.1099, 2.913), (-0.2561, 0.1061, 2.885), (-0.2444, 0.1012, 2.859), (-0.2305, 0.09546, 2.833), (-0.2143, 0.08875, 2.81), (-0.196, 0.08118, 2.788), (-0.1758, 0.07283, 2.768), (-0.154, 0.06378, 2.751), (-0.1307, 0.05412, 2.735), (-0.1061, 0.04393, 2.723), (-0.08046, 0.03333, 2.713), (-0.05407, 0.0224, 2.706), (-0.02717, 0.01125, 2.701), (-0.02445, 0.01634, 3.299), (-0.04866, 0.03252, 3.294), (-0.07241, 0.04838, 3.287), (-0.09546, 0.06378, 3.277), (-0.1176, 0.07857, 3.265), (-0.1386, 0.0926, 3.249), (-0.1582, 0.1057, 3.232), (-0.1764, 0.1179, 3.212), (-0.1928, 0.1288, 3.19), (-0.2074, 0.1386, 3.167), (-0.22, 0.147, 3.141), (-0.2305, 0.154, 3.115), (-0.2387, 0.1595, 3.087), (-0.2446, 0.1635, 3.059), (-0.2482, 0.1659, 3.029), (-0.2494, 0.1667, 3.0), (-0.2482, 0.1659, 2.971), (-0.2446, 0.1635, 2.941), (-0.2387, 0.1595, 2.913), (-0.2305, 0.154, 2.885), (-0.22, 0.147, 2.859), (-0.2074, 0.1386, 2.833), (-0.1928, 0.1288, 2.81), (-0.1764, 0.1179, 2.788), (-0.1582, 0.1057, 2.768), (-0.1386, 0.0926, 2.751), (-0.1176, 0.07857, 2.735), (-0.09546, 0.06378, 2.723), (-0.07241, 0.04838, 2.713), (-0.04866, 0.03252, 2.706), (-0.02445, 0.01634, 2.701), (-0.02079, 0.02079, 3.299), (-0.04139, 0.04138, 3.294), (-0.06158, 0.06158, 3.287), (-0.08118, 0.08118, 3.277), (-0.1, 0.1, 3.265), (-0.1179, 0.1179, 3.249), (-0.1346, 0.1346, 3.232), (-0.15, 0.15, 3.212), (-0.164, 0.164, 3.19), (-0.1764, 0.1764, 3.167), (-0.1871, 0.1871, 3.141), (-0.196, 0.196, 3.115), (-0.203, 0.203, 3.087), (-0.2081, 0.2081, 3.059), (-0.2111, 0.2111, 3.029), (-0.2121, 0.2121, 3.0), (-0.2111, 0.2111, 2.971), (-0.2081, 0.2081, 2.941), (-0.203, 0.203, 2.913), (-0.196, 0.196, 2.885), (-0.1871, 0.1871, 2.859), (-0.1764, 0.1764, 2.833), (-0.164, 0.164, 2.81), (-0.15, 0.15, 2.788), (-0.1346, 0.1346, 2.768), (-0.1179, 0.1179, 2.751), (-0.1, 0.1, 2.735), (-0.08118, 0.08118, 2.723), (-0.06158, 0.06158, 2.713), (-0.04138, 0.04138, 2.706), (-0.02079, 0.02079, 2.701), (-0.01634, 0.02445, 3.299), (-0.03252, 0.04866, 3.294), (-0.04838, 0.07241, 3.287), (-0.06378, 0.09546, 3.277), (-0.07857, 0.1176, 3.265), (-0.0926, 0.1386, 3.249), (-0.1057, 0.1582, 3.232), (-0.1179, 0.1764, 3.212), (-0.1288, 0.1928, 3.19), (-0.1386, 0.2074, 3.167), (-0.147, 0.22, 3.141), (-0.154, 0.2305, 3.115), (-0.1595, 0.2387, 3.087), (-0.1635, 0.2446, 3.059), (-0.1659, 0.2482, 3.029), (-0.1667, 0.2494, 3.0), (-0.1659, 0.2482, 2.971), (-0.1635, 0.2446, 2.941), (-0.1595, 0.2387, 2.913), (-0.154, 0.2305, 2.885), (-0.147, 0.22, 2.859), (-0.1386, 0.2074, 2.833), (-0.1288, 0.1928, 2.81), (-0.1179, 0.1764, 2.788), (-0.1057, 0.1582, 2.768), (-0.0926, 0.1386, 2.751), (-0.07857, 0.1176, 2.735), (-0.06378, 0.09546, 2.723), (-0.04838, 0.07241, 2.713), (-0.03252, 0.04866, 2.706), (-0.01634, 0.02445, 2.701), (-0.01125, 0.02717, 3.299), (-0.0224, 0.05407, 3.294), (-0.03333, 0.08046, 3.287), (-0.04393, 0.1061, 3.277), (-0.05412, 0.1307, 3.265), (-0.06378, 0.154, 3.249), (-0.07283, 0.1758, 3.232), (-0.08118, 0.196, 3.212), (-0.08875, 0.2143, 3.19), (-0.09546, 0.2305, 3.167), (-0.1012, 0.2444, 3.141), (-0.1061, 0.2561, 3.115), (-0.1099, 0.2652, 3.087), (-0.1126, 0.2718, 3.059), (-0.1143, 0.2758, 3.029), (-0.1148, 0.2772, 3.0), (-0.1143, 0.2758, 2.971), (-0.1126, 0.2718, 2.941), (-0.1099, 0.2652, 2.913), (-0.1061, 0.2561, 2.885), (-0.1012, 0.2444, 2.859), (-0.09546, 0.2305, 2.833), (-0.08875, 0.2143, 2.81), (-0.08118, 0.196, 2.788), (-0.07283, 0.1758, 2.768), (-0.06378, 0.154, 2.751), (-0.05412, 0.1307, 2.735), (-0.04393, 0.1061, 2.723), (-0.03333, 0.08046, 2.713), (-0.0224, 0.05407, 2.706), (-0.01125, 0.02717, 2.701), (-0.005737, 0.02884, 3.299), (-0.01142, 0.0574, 3.294), (-0.01699, 0.08541, 3.287), (-0.0224, 0.1126, 3.277), (-0.02759, 0.1387, 3.265), (-0.03252, 0.1635, 3.249), (-0.03713, 0.1867, 3.232), (-0.04138, 0.2081, 3.212), (-0.04524, 0.2274, 3.19), (-0.04866, 0.2446, 3.167), (-0.05162, 0.2595, 3.141), (-0.05407, 0.2718, 3.115), (-0.05601, 0.2816, 3.087), (-0.0574, 0.2886, 3.059), (-0.05825, 0.2928, 3.029), (-0.05853, 0.2942, 3.0), (-0.05825, 0.2928, 2.971), (-0.0574, 0.2886, 2.941), (-0.05601, 0.2816, 2.913), (-0.05407, 0.2718, 2.885), (-0.05162, 0.2595, 2.859), (-0.04866, 0.2446, 2.833), (-0.04524, 0.2274, 2.81), (-0.04138, 0.2081, 2.788), (-0.03713, 0.1867, 2.768), (-0.03252, 0.1635, 2.751), (-0.02759, 0.1387, 2.735), (-0.0224, 0.1126, 2.723), (-0.01699, 0.08541, 2.713), (-0.01142, 0.0574, 2.706), (-0.005737, 0.02884, 2.701), (9.726e-09, 0.02941, 3.299), (1.438e-08, 0.05853, 3.294), (6e-09, 0.08709, 3.287), (2.835e-08, 0.1148, 3.277), (1.531e-08, 0.1414, 3.265), (6.188e-08, 0.1667, 3.249), (3.953e-08, 0.1903, 3.232), (3.208e-08, 0.2121, 3.212), (4.325e-08, 0.2319, 3.19), (4.325e-08, 0.2494, 3.167), (9.541e-08, 0.2646, 3.141), (5.443e-08, 0.2772, 3.115), (7.678e-08, 0.2871, 3.087), (4.325e-08, 0.2942, 3.059), (5.07e-08, 0.2986, 3.029), (7.306e-08, 0.3, 3.0), (5.07e-08, 0.2986, 2.971), (6.56e-08, 0.2942, 2.941), (7.678e-08, 0.2871, 2.913), (9.168e-08, 0.2772, 2.885), (9.541e-08, 0.2646, 2.859), (6.188e-08, 0.2494, 2.833), (6.188e-08, 0.2319, 2.81), (2.835e-08, 0.2121, 2.788), (2.275e-09, 0.1903, 2.768), (3.208e-08, 0.1667, 2.751), (4.884e-08, 0.1414, 2.735), (7.863e-09, 0.1148, 2.723), (2.835e-08, 0.08709, 2.713), (1.718e-08, 0.05853, 2.706), (0.0, 0.1, 2.991), (0.02393, 0.09709, 2.991), (0.04647, 0.08855, 2.991), (0.06631, 0.07485, 2.991), (0.0823, 0.05681, 2.991), (0.0935, 0.03546, 2.991), (0.09927, 0.01205, 2.991), (0.09927, -0.01205, 2.991), (0.0935, -0.03546, 2.991), (0.0823, -0.05681, 2.991), (0.06631, -0.07485, 2.991), (0.04647, -0.08855, 2.991), (0.02393, -0.09709, 2.991), (-3.258e-08, -0.1, 2.991), (-0.02393, -0.09709, 2.991), (-0.04647, -0.08855, 2.991), (-0.06631, -0.07485, 2.991), (-0.0823, -0.05681, 2.991), (-0.0935, -0.03546, 2.991), (-0.09927, -0.01205, 2.991), (-0.09927, 0.01205, 2.991), (-0.0935, 0.03546, 2.991), (-0.0823, 0.05681, 2.991), (-0.06631, 0.07485, 2.991), (-0.04647, 0.08855, 2.991), (-0.02393, 0.09709, 2.991), (0.02393, 0.09709, 0.001798), (0.04647, 0.08855, 0.001798), (0.06631, 0.07485, 0.001798), (0.0823, 0.05681, 0.001798), (0.0935, 0.03546, 0.001798), (0.09927, 0.01205, 0.001798), (0.09927, -0.01205, 0.001798), (0.0935, -0.03546, 0.001798), (0.0823, -0.05681, 0.001798), (0.06631, -0.07485, 0.001798), (0.04647, -0.08855, 0.001798), (0.02393, -0.09709, 0.001798), (-3.258e-08, -0.1, 0.001798), (-0.02393, -0.09709, 0.001798), (-0.04647, -0.08855, 0.001798), (-0.06631, -0.07485, 0.001798), (-0.0823, -0.05681, 0.001798), (-0.0935, -0.03546, 0.001798), (-0.09927, -0.01205, 0.001798), (-0.09927, 0.01205, 0.001798), (-0.0935, 0.03546, 0.001798), (-0.0823, 0.05681, 0.001798), (-0.06631, 0.07485, 0.001798), (-0.04647, 0.08855, 0.001798), (-0.02393, 0.09709, 0.001798), (0.0, 0.1, 0.001798)], [], [(1046, 1, 3, 1047), (1047, 3, 5, 1048), (1048, 5, 7, 1049), (1049, 7, 9, 1050), (1050, 9, 11, 1051), (1051, 11, 13, 1052), (1052, 13, 15, 1053), (1053, 15, 17, 1054), (1054, 17, 19, 1055), (1055, 19, 21, 1056), (1056, 21, 23, 1057), (1057, 23, 25, 1058), (1058, 25, 27, 1059), (1059, 27, 29, 1060), (1060, 29, 31, 1061), (1061, 31, 33, 1062), (1062, 33, 35, 1063), (1063, 35, 37, 1064), (1064, 37, 39, 1065), (1065, 39, 41, 1066), (1066, 41, 43, 1067), (1067, 43, 45, 1068), (1068, 45, 47, 1069), (1069, 47, 49, 1070), (3, 1, 51, 49, 47, 45, 43, 41, 39, 37, 35, 33, 31, 29, 27, 25, 23, 21, 19, 17, 15, 13, 11, 9, 7, 5), (1070, 49, 51, 1071), (1071, 51, 1, 1046), (0, 2, 4, 6, 8, 10, 12, 14, 16, 18, 20, 22, 24, 26, 28, 30, 32, 34, 36, 38, 40, 42, 44, 46, 48, 50), (1039, 1038, 75, 76), (1026, 1025, 62, 63), (1040, 1039, 76, 77), (1027, 1026, 63, 64), (1041, 1040, 77, 78), (1028, 1027, 64, 65), (1042, 1041, 78, 79), (1029, 1028, 65, 66), (1016, 643, 53), (1043, 1042, 79, 80), (1030, 1029, 66, 67), (1017, 1016, 53, 54), (1044, 1043, 80, 81), (1031, 1030, 67, 68), (1018, 1017, 54, 55), (1045, 1044, 81, 82), (1032, 1031, 68, 69), (1019, 1018, 55, 56), (52, 1045, 82, 83), (1033, 1032, 69, 70), (1020, 1019, 56, 57), (580, 52, 83), (1034, 1033, 70, 71), (1021, 1020, 57, 58), (1035, 1034, 71, 72), (1022, 1021, 58, 59), (1036, 1035, 72, 73), (1023, 1022, 59, 60), (1037, 1036, 73, 74), (1024, 1023, 60, 61), (1038, 1037, 74, 75), (1025, 1024, 61, 62), (57, 56, 87, 88), (580, 83, 114), (71, 70, 101, 102), (58, 57, 88, 89), (72, 71, 102, 103), (59, 58, 89, 90), (73, 72, 103, 104), (60, 59, 90, 91), (74, 73, 104, 105), (61, 60, 91, 92), (75, 74, 105, 106), (62, 61, 92, 93), (76, 75, 106, 107), (63, 62, 93, 94), (77, 76, 107, 108), (64, 63, 94, 95), (78, 77, 108, 109), (65, 64, 95, 96), (79, 78, 109, 110), (66, 65, 96, 97), (53, 643, 84), (80, 79, 110, 111), (67, 66, 97, 98), (54, 53, 84, 85), (81, 80, 111, 112), (68, 67, 98, 99), (55, 54, 85, 86), (82, 81, 112, 113), (69, 68, 99, 100), (56, 55, 86, 87), (83, 82, 113, 114), (70, 69, 100, 101), (90, 89, 120, 121), (104, 103, 134, 135), (91, 90, 121, 122), (105, 104, 135, 136), (92, 91, 122, 123), (106, 105, 136, 137), (93, 92, 123, 124), (107, 106, 137, 138), (94, 93, 124, 125), (108, 107, 138, 139), (95, 94, 125, 126), (109, 108, 139, 140), (96, 95, 126, 127), (110, 109, 140, 141), (97, 96, 127, 128), (84, 643, 115), (111, 110, 141, 142), (98, 97, 128, 129), (85, 84, 115, 116), (112, 111, 142, 143), (99, 98, 129, 130), (86, 85, 116, 117), (113, 112, 143, 144), (100, 99, 130, 131), (87, 86, 117, 118), (114, 113, 144, 145), (101, 100, 131, 132), (88, 87, 118, 119), (580, 114, 145), (102, 101, 132, 133), (89, 88, 119, 120), (103, 102, 133, 134), (123, 122, 153, 154), (137, 136, 167, 168), (124, 123, 154, 155), (138, 137, 168, 169), (125, 124, 155, 156), (139, 138, 169, 170), (126, 125, 156, 157), (140, 139, 170, 171), (127, 126, 157, 158), (141, 140, 171, 172), (128, 127, 158, 159), (115, 643, 146), (142, 141, 172, 173), (129, 128, 159, 160), (116, 115, 146, 147), (143, 142, 173, 174), (130, 129, 160, 161), (117, 116, 147, 148), (144, 143, 174, 175), (131, 130, 161, 162), (118, 117, 148, 149), (145, 144, 175, 176), (132, 131, 162, 163), (119, 118, 149, 150), (580, 145, 176), (133, 132, 163, 164), (120, 119, 150, 151), (134, 133, 164, 165), (121, 120, 151, 152), (135, 134, 165, 166), (122, 121, 152, 153), (136, 135, 166, 167), (156, 155, 186, 187), (170, 169, 200, 201), (157, 156, 187, 188), (171, 170, 201, 202), (158, 157, 188, 189), (172, 171, 202, 203), (159, 158, 189, 190), (146, 643, 177), (173, 172, 203, 204), (160, 159, 190, 191), (147, 146, 177, 178), (174, 173, 204, 205), (161, 160, 191, 192), (148, 147, 178, 179), (175, 174, 205, 206), (162, 161, 192, 193), (149, 148, 179, 180), (176, 175, 206, 207), (163, 162, 193, 194), (150, 149, 180, 181), (580, 176, 207), (164, 163, 194, 195), (151, 150, 181, 182), (165, 164, 195, 196), (152, 151, 182, 183), (166, 165, 196, 197), (153, 152, 183, 184), (167, 166, 197, 198), (154, 153, 184, 185), (168, 167, 198, 199), (155, 154, 185, 186), (169, 168, 199, 200), (189, 188, 219, 220), (203, 202, 233, 234), (190, 189, 220, 221), (177, 643, 208), (204, 203, 234, 235), (191, 190, 221, 222), (178, 177, 208, 209), (205, 204, 235, 236), (192, 191, 222, 223), (179, 178, 209, 210), (206, 205, 236, 237), (193, 192, 223, 224), (180, 179, 210, 211), (207, 206, 237, 238), (194, 193, 224, 225), (181, 180, 211, 212), (580, 207, 238), (195, 194, 225, 226), (182, 181, 212, 213), (196, 195, 226, 227), (183, 182, 213, 214), (197, 196, 227, 228), (184, 183, 214, 215), (198, 197, 228, 229), (185, 184, 215, 216), (199, 198, 229, 230), (186, 185, 216, 217), (200, 199, 230, 231), (187, 186, 217, 218), (201, 200, 231, 232), (188, 187, 218, 219), (202, 201, 232, 233), (222, 221, 252, 253), (209, 208, 239, 240), (236, 235, 266, 267), (223, 222, 253, 254), (210, 209, 240, 241), (237, 236, 267, 268), (224, 223, 254, 255), (211, 210, 241, 242), (238, 237, 268, 269), (225, 224, 255, 256), (212, 211, 242, 243), (580, 238, 269), (226, 225, 256, 257), (213, 212, 243, 244), (227, 226, 257, 258), (214, 213, 244, 245), (228, 227, 258, 259), (215, 214, 245, 246), (229, 228, 259, 260), (216, 215, 246, 247), (230, 229, 260, 261), (217, 216, 247, 248), (231, 230, 261, 262), (218, 217, 248, 249), (232, 231, 262, 263), (219, 218, 249, 250), (233, 232, 263, 264), (220, 219, 250, 251), (234, 233, 264, 265), (221, 220, 251, 252), (208, 643, 239), (235, 234, 265, 266), (255, 254, 285, 286), (242, 241, 272, 273), (269, 268, 299, 300), (256, 255, 286, 287), (243, 242, 273, 274), (580, 269, 300), (257, 256, 287, 288), (244, 243, 274, 275), (258, 257, 288, 289), (245, 244, 275, 276), (259, 258, 289, 290), (246, 245, 276, 277), (260, 259, 290, 291), (247, 246, 277, 278), (261, 260, 291, 292), (248, 247, 278, 279), (262, 261, 292, 293), (249, 248, 279, 280), (263, 262, 293, 294), (250, 249, 280, 281), (264, 263, 294, 295), (251, 250, 281, 282), (265, 264, 295, 296), (252, 251, 282, 283), (239, 643, 270), (266, 265, 296, 297), (253, 252, 283, 284), (240, 239, 270, 271), (267, 266, 297, 298), (254, 253, 284, 285), (241, 240, 271, 272), (268, 267, 298, 299), (288, 287, 318, 319), (275, 274, 305, 306), (289, 288, 319, 320), (276, 275, 306, 307), (290, 289, 320, 321), (277, 276, 307, 308), (291, 290, 321, 322), (278, 277, 308, 309), (292, 291, 322, 323), (279, 278, 309, 310), (293, 292, 323, 324), (280, 279, 310, 311), (294, 293, 324, 325), (281, 280, 311, 312), (295, 294, 325, 326), (282, 281, 312, 313), (296, 295, 326, 327), (283, 282, 313, 314), (270, 643, 301), (297, 296, 327, 328), (284, 283, 314, 315), (271, 270, 301, 302), (298, 297, 328, 329), (285, 284, 315, 316), (272, 271, 302, 303), (299, 298, 329, 330), (286, 285, 316, 317), (273, 272, 303, 304), (300, 299, 330, 331), (287, 286, 317, 318), (274, 273, 304, 305), (580, 300, 331), (321, 320, 351, 352), (308, 307, 338, 339), (322, 321, 352, 353), (309, 308, 339, 340), (323, 322, 353, 354), (310, 309, 340, 341), (324, 323, 354, 355), (311, 310, 341, 342), (325, 324, 355, 356), (312, 311, 342, 343), (326, 325, 356, 357), (313, 312, 343, 344), (327, 326, 357, 358), (314, 313, 344, 345), (301, 643, 332), (328, 327, 358, 359), (315, 314, 345, 346), (302, 301, 332, 333), (329, 328, 359, 360), (316, 315, 346, 347), (303, 302, 333, 334), (330, 329, 360, 361), (317, 316, 347, 348), (304, 303, 334, 335), (331, 330, 361, 362), (318, 317, 348, 349), (305, 304, 335, 336), (580, 331, 362), (319, 318, 349, 350), (306, 305, 336, 337), (320, 319, 350, 351), (307, 306, 337, 338), (354, 353, 384, 385), (341, 340, 371, 372), (355, 354, 385, 386), (342, 341, 372, 373), (356, 355, 386, 387), (343, 342, 373, 374), (357, 356, 387, 388), (344, 343, 374, 375), (358, 357, 388, 389), (345, 344, 375, 376), (332, 643, 363), (359, 358, 389, 390), (346, 345, 376, 377), (333, 332, 363, 364), (360, 359, 390, 391), (347, 346, 377, 378), (334, 333, 364, 365), (361, 360, 391, 392), (348, 347, 378, 379), (335, 334, 365, 366), (362, 361, 392, 393), (349, 348, 379, 380), (336, 335, 366, 367), (580, 362, 393), (350, 349, 380, 381), (337, 336, 367, 368), (351, 350, 381, 382), (338, 337, 368, 369), (352, 351, 382, 383), (339, 338, 369, 370), (353, 352, 383, 384), (340, 339, 370, 371), (387, 386, 417, 418), (374, 373, 404, 405), (388, 387, 418, 419), (375, 374, 405, 406), (389, 388, 419, 420), (376, 375, 406, 407), (363, 643, 394), (390, 389, 420, 421), (377, 376, 407, 408), (364, 363, 394, 395), (391, 390, 421, 422), (378, 377, 408, 409), (365, 364, 395, 396), (392, 391, 422, 423), (379, 378, 409, 410), (366, 365, 396, 397), (393, 392, 423, 424), (380, 379, 410, 411), (367, 366, 397, 398), (580, 393, 424), (381, 380, 411, 412), (368, 367, 398, 399), (382, 381, 412, 413), (369, 368, 399, 400), (383, 382, 413, 414), (370, 369, 400, 401), (384, 383, 414, 415), (371, 370, 401, 402), (385, 384, 415, 416), (372, 371, 402, 403), (386, 385, 416, 417), (373, 372, 403, 404), (420, 419, 450, 451), (407, 406, 437, 438), (394, 643, 425), (421, 420, 451, 452), (408, 407, 438, 439), (395, 394, 425, 426), (422, 421, 452, 453), (409, 408, 439, 440), (396, 395, 426, 427), (423, 422, 453, 454), (410, 409, 440, 441), (397, 396, 427, 428), (424, 423, 454, 455), (411, 410, 441, 442), (398, 397, 428, 429), (580, 424, 455), (412, 411, 442, 443), (399, 398, 429, 430), (413, 412, 443, 444), (400, 399, 430, 431), (414, 413, 444, 445), (401, 400, 431, 432), (415, 414, 445, 446), (402, 401, 432, 433), (416, 415, 446, 447), (403, 402, 433, 434), (417, 416, 447, 448), (404, 403, 434, 435), (418, 417, 448, 449), (405, 404, 435, 436), (419, 418, 449, 450), (406, 405, 436, 437), (453, 452, 483, 484), (440, 439, 470, 471), (427, 426, 457, 458), (454, 453, 484, 485), (441, 440, 471, 472), (428, 427, 458, 459), (455, 454, 485, 486), (442, 441, 472, 473), (429, 428, 459, 460), (580, 455, 486), (443, 442, 473, 474), (430, 429, 460, 461), (444, 443, 474, 475), (431, 430, 461, 462), (445, 444, 475, 476), (432, 431, 462, 463), (446, 445, 476, 477), (433, 432, 463, 464), (447, 446, 477, 478), (434, 433, 464, 465), (448, 447, 478, 479), (435, 434, 465, 466), (449, 448, 479, 480), (436, 435, 466, 467), (450, 449, 480, 481), (437, 436, 467, 468), (451, 450, 481, 482), (438, 437, 468, 469), (425, 643, 456), (452, 451, 482, 483), (439, 438, 469, 470), (426, 425, 456, 457), (486, 485, 516, 517), (473, 472, 503, 504), (460, 459, 490, 491), (580, 486, 517), (474, 473, 504, 505), (461, 460, 491, 492), (475, 474, 505, 506), (462, 461, 492, 493), (476, 475, 506, 507), (463, 462, 493, 494), (477, 476, 507, 508), (464, 463, 494, 495), (478, 477, 508, 509), (465, 464, 495, 496), (479, 478, 509, 510), (466, 465, 496, 497), (480, 479, 510, 511), (467, 466, 497, 498), (481, 480, 511, 512), (468, 467, 498, 499), (482, 481, 512, 513), (469, 468, 499, 500), (456, 643, 487), (483, 482, 513, 514), (470, 469, 500, 501), (457, 456, 487, 488), (484, 483, 514, 515), (471, 470, 501, 502), (458, 457, 488, 489), (485, 484, 515, 516), (472, 471, 502, 503), (459, 458, 489, 490), (506, 505, 536, 537), (493, 492, 523, 524), (507, 506, 537, 538), (494, 493, 524, 525), (508, 507, 538, 539), (495, 494, 525, 526), (509, 508, 539, 540), (496, 495, 526, 527), (510, 509, 540, 541), (497, 496, 527, 528), (511, 510, 541, 542), (498, 497, 528, 529), (512, 511, 542, 543), (499, 498, 529, 530), (513, 512, 543, 544), (500, 499, 530, 531), (487, 643, 518), (514, 513, 544, 545), (501, 500, 531, 532), (488, 487, 518, 519), (515, 514, 545, 546), (502, 501, 532, 533), (489, 488, 519, 520), (516, 515, 546, 547), (503, 502, 533, 534), (490, 489, 520, 521), (517, 516, 547, 548), (504, 503, 534, 535), (491, 490, 521, 522), (580, 517, 548), (505, 504, 535, 536), (492, 491, 522, 523), (539, 538, 569, 570), (526, 525, 556, 557), (540, 539, 570, 571), (527, 526, 557, 558), (541, 540, 571, 572), (528, 527, 558, 559), (542, 541, 572, 573), (529, 528, 559, 560), (543, 542, 573, 574), (530, 529, 560, 561), (544, 543, 574, 575), (531, 530, 561, 562), (518, 643, 549), (545, 544, 575, 576), (532, 531, 562, 563), (519, 518, 549, 550), (546, 545, 576, 577), (533, 532, 563, 564), (520, 519, 550, 551), (547, 546, 577, 578), (534, 533, 564, 565), (521, 520, 551, 552), (548, 547, 578, 579), (535, 534, 565, 566), (522, 521, 552, 553), (580, 548, 579), (536, 535, 566, 567), (523, 522, 553, 554), (537, 536, 567, 568), (524, 523, 554, 555), (538, 537, 568, 569), (525, 524, 555, 556), (572, 571, 603, 604), (559, 558, 590, 591), (573, 572, 604, 605), (560, 559, 591, 592), (574, 573, 605, 606), (561, 560, 592, 593), (575, 574, 606, 607), (562, 561, 593, 594), (549, 643, 581), (576, 575, 607, 608), (563, 562, 594, 595), (550, 549, 581, 582), (577, 576, 608, 609), (564, 563, 595, 596), (551, 550, 582, 583), (578, 577, 609, 610), (565, 564, 596, 597), (552, 551, 583, 584), (579, 578, 610, 611), (566, 565, 597, 598), (553, 552, 584, 585), (580, 579, 611), (567, 566, 598, 599), (554, 553, 585, 586), (568, 567, 599, 600), (555, 554, 586, 587), (569, 568, 600, 601), (556, 555, 587, 588), (570, 569, 601, 602), (557, 556, 588, 589), (571, 570, 602, 603), (558, 557, 589, 590), (606, 605, 636, 637), (593, 592, 623, 624), (607, 606, 637, 638), (594, 593, 624, 625), (581, 643, 612), (608, 607, 638, 639), (595, 594, 625, 626), (582, 581, 612, 613), (609, 608, 639, 640), (596, 595, 626, 627), (583, 582, 613, 614), (610, 609, 640, 641), (597, 596, 627, 628), (584, 583, 614, 615), (611, 610, 641, 642), (598, 597, 628, 629), (585, 584, 615, 616), (580, 611, 642), (599, 598, 629, 630), (586, 585, 616, 617), (600, 599, 630, 631), (587, 586, 617, 618), (601, 600, 631, 632), (588, 587, 618, 619), (602, 601, 632, 633), (589, 588, 619, 620), (603, 602, 633, 634), (590, 589, 620, 621), (604, 603, 634, 635), (591, 590, 621, 622), (605, 604, 635, 636), (592, 591, 622, 623), (612, 643, 644), (639, 638, 670, 671), (626, 625, 657, 658), (613, 612, 644, 645), (640, 639, 671, 672), (627, 626, 658, 659), (614, 613, 645, 646), (641, 640, 672, 673), (628, 627, 659, 660), (615, 614, 646, 647), (642, 641, 673, 674), (629, 628, 660, 661), (616, 615, 647, 648), (580, 642, 674), (630, 629, 661, 662), (617, 616, 648, 649), (631, 630, 662, 663), (618, 617, 649, 650), (632, 631, 663, 664), (619, 618, 650, 651), (633, 632, 664, 665), (620, 619, 651, 652), (634, 633, 665, 666), (621, 620, 652, 653), (635, 634, 666, 667), (622, 621, 653, 654), (636, 635, 667, 668), (623, 622, 654, 655), (637, 636, 668, 669), (624, 623, 655, 656), (638, 637, 669, 670), (625, 624, 656, 657), (646, 645, 676, 677), (673, 672, 703, 704), (660, 659, 690, 691), (647, 646, 677, 678), (674, 673, 704, 705), (661, 660, 691, 692), (648, 647, 678, 679), (580, 674, 705), (662, 661, 692, 693), (649, 648, 679, 680), (663, 662, 693, 694), (650, 649, 680, 681), (664, 663, 694, 695), (651, 650, 681, 682), (665, 664, 695, 696), (652, 651, 682, 683), (666, 665, 696, 697), (653, 652, 683, 684), (667, 666, 697, 698), (654, 653, 684, 685), (668, 667, 698, 699), (655, 654, 685, 686), (669, 668, 699, 700), (656, 655, 686, 687), (670, 669, 700, 701), (657, 656, 687, 688), (644, 643, 675), (671, 670, 701, 702), (658, 657, 688, 689), (645, 644, 675, 676), (672, 671, 702, 703), (659, 658, 689, 690), (679, 678, 709, 710), (580, 705, 736), (693, 692, 723, 724), (680, 679, 710, 711), (694, 693, 724, 725), (681, 680, 711, 712), (695, 694, 725, 726), (682, 681, 712, 713), (696, 695, 726, 727), (683, 682, 713, 714), (697, 696, 727, 728), (684, 683, 714, 715), (698, 697, 728, 729), (685, 684, 715, 716), (699, 698, 729, 730), (686, 685, 716, 717), (700, 699, 730, 731), (687, 686, 717, 718), (701, 700, 731, 732), (688, 687, 718, 719), (675, 643, 706), (702, 701, 732, 733), (689, 688, 719, 720), (676, 675, 706, 707), (703, 702, 733, 734), (690, 689, 720, 721), (677, 676, 707, 708), (704, 703, 734, 735), (691, 690, 721, 722), (678, 677, 708, 709), (705, 704, 735, 736), (692, 691, 722, 723), (712, 711, 742, 743), (726, 725, 756, 757), (713, 712, 743, 744), (727, 726, 757, 758), (714, 713, 744, 745), (728, 727, 758, 759), (715, 714, 745, 746), (729, 728, 759, 760), (716, 715, 746, 747), (730, 729, 760, 761), (717, 716, 747, 748), (731, 730, 761, 762), (718, 717, 748, 749), (732, 731, 762, 763), (719, 718, 749, 750), (706, 643, 737), (733, 732, 763, 764), (720, 719, 750, 751), (707, 706, 737, 738), (734, 733, 764, 765), (721, 720, 751, 752), (708, 707, 738, 739), (735, 734, 765, 766), (722, 721, 752, 753), (709, 708, 739, 740), (736, 735, 766, 767), (723, 722, 753, 754), (710, 709, 740, 741), (580, 736, 767), (724, 723, 754, 755), (711, 710, 741, 742), (725, 724, 755, 756), (745, 744, 775, 776), (759, 758, 789, 790), (746, 745, 776, 777), (760, 759, 790, 791), (747, 746, 777, 778), (761, 760, 791, 792), (748, 747, 778, 779), (762, 761, 792, 793), (749, 748, 779, 780), (763, 762, 793, 794), (750, 749, 780, 781), (737, 643, 768), (764, 763, 794, 795), (751, 750, 781, 782), (738, 737, 768, 769), (765, 764, 795, 796), (752, 751, 782, 783), (739, 738, 769, 770), (766, 765, 796, 797), (753, 752, 783, 784), (740, 739, 770, 771), (767, 766, 797, 798), (754, 753, 784, 785), (741, 740, 771, 772), (580, 767, 798), (755, 754, 785, 786), (742, 741, 772, 773), (756, 755, 786, 787), (743, 742, 773, 774), (757, 756, 787, 788), (744, 743, 774, 775), (758, 757, 788, 789), (778, 777, 808, 809), (792, 791, 822, 823), (779, 778, 809, 810), (793, 792, 823, 824), (780, 779, 810, 811), (794, 793, 824, 825), (781, 780, 811, 812), (768, 643, 799), (795, 794, 825, 826), (782, 781, 812, 813), (769, 768, 799, 800), (796, 795, 826, 827), (783, 782, 813, 814), (770, 769, 800, 801), (797, 796, 827, 828), (784, 783, 814, 815), (771, 770, 801, 802), (798, 797, 828, 829), (785, 784, 815, 816), (772, 771, 802, 803), (580, 798, 829), (786, 785, 816, 817), (773, 772, 803, 804), (787, 786, 817, 818), (774, 773, 804, 805), (788, 787, 818, 819), (775, 774, 805, 806), (789, 788, 819, 820), (776, 775, 806, 807), (790, 789, 820, 821), (777, 776, 807, 808), (791, 790, 821, 822), (807, 806, 837, 838), (821, 820, 851, 852), (808, 807, 838, 839), (822, 821, 852, 853), (809, 808, 839, 840), (823, 822, 853, 854), (810, 809, 840, 841), (824, 823, 854, 855), (811, 810, 841, 842), (825, 824, 855, 856), (812, 811, 842, 843), (799, 643, 830), (826, 825, 856, 857), (813, 812, 843, 844), (800, 799, 830, 831), (827, 826, 857, 858), (814, 813, 844, 845), (801, 800, 831, 832), (828, 827, 858, 859), (815, 814, 845, 846), (802, 801, 832, 833), (829, 828, 859, 860), (816, 815, 846, 847), (803, 802, 833, 834), (580, 829, 860), (817, 816, 847, 848), (804, 803, 834, 835), (818, 817, 848, 849), (805, 804, 835, 836), (819, 818, 849, 850), (806, 805, 836, 837), (820, 819, 850, 851), (840, 839, 870, 871), (854, 853, 884, 885), (841, 840, 871, 872), (855, 854, 885, 886), (842, 841, 872, 873), (856, 855, 886, 887), (843, 842, 873, 874), (830, 643, 861), (857, 856, 887, 888), (844, 843, 874, 875), (831, 830, 861, 862), (858, 857, 888, 889), (845, 844, 875, 876), (832, 831, 862, 863), (859, 858, 889, 890), (846, 845, 876, 877), (833, 832, 863, 864), (860, 859, 890, 891), (847, 846, 877, 878), (834, 833, 864, 865), (580, 860, 891), (848, 847, 878, 879), (835, 834, 865, 866), (849, 848, 879, 880), (836, 835, 866, 867), (850, 849, 880, 881), (837, 836, 867, 868), (851, 850, 881, 882), (838, 837, 868, 869), (852, 851, 882, 883), (839, 838, 869, 870), (853, 852, 883, 884), (873, 872, 903, 904), (887, 886, 917, 918), (874, 873, 904, 905), (861, 643, 892), (888, 887, 918, 919), (875, 874, 905, 906), (862, 861, 892, 893), (889, 888, 919, 920), (876, 875, 906, 907), (863, 862, 893, 894), (890, 889, 920, 921), (877, 876, 907, 908), (864, 863, 894, 895), (891, 890, 921, 922), (878, 877, 908, 909), (865, 864, 895, 896), (580, 891, 922), (879, 878, 909, 910), (866, 865, 896, 897), (880, 879, 910, 911), (867, 866, 897, 898), (881, 880, 911, 912), (868, 867, 898, 899), (882, 881, 912, 913), (869, 868, 899, 900), (883, 882, 913, 914), (870, 869, 900, 901), (884, 883, 914, 915), (871, 870, 901, 902), (885, 884, 915, 916), (872, 871, 902, 903), (886, 885, 916, 917), (906, 905, 936, 937), (893, 892, 923, 924), (920, 919, 950, 951), (907, 906, 937, 938), (894, 893, 924, 925), (921, 920, 951, 952), (908, 907, 938, 939), (895, 894, 925, 926), (922, 921, 952, 953), (909, 908, 939, 940), (896, 895, 926, 927), (580, 922, 953), (910, 909, 940, 941), (897, 896, 927, 928), (911, 910, 941, 942), (898, 897, 928, 929), (912, 911, 942, 943), (899, 898, 929, 930), (913, 912, 943, 944), (900, 899, 930, 931), (914, 913, 944, 945), (901, 900, 931, 932), (915, 914, 945, 946), (902, 901, 932, 933), (916, 915, 946, 947), (903, 902, 933, 934), (917, 916, 947, 948), (904, 903, 934, 935), (918, 917, 948, 949), (905, 904, 935, 936), (892, 643, 923), (919, 918, 949, 950), (939, 938, 969, 970), (926, 925, 956, 957), (953, 952, 983, 984), (940, 939, 970, 971), (927, 926, 957, 958), (580, 953, 984), (941, 940, 971, 972), (928, 927, 958, 959), (942, 941, 972, 973), (929, 928, 959, 960), (943, 942, 973, 974), (930, 929, 960, 961), (944, 943, 974, 975), (931, 930, 961, 962), (945, 944, 975, 976), (932, 931, 962, 963), (946, 945, 976, 977), (933, 932, 963, 964), (947, 946, 977, 978), (934, 933, 964, 965), (948, 947, 978, 979), (935, 934, 965, 966), (949, 948, 979, 980), (936, 935, 966, 967), (923, 643, 954), (950, 949, 980, 981), (937, 936, 967, 968), (924, 923, 954, 955), (951, 950, 981, 982), (938, 937, 968, 969), (925, 924, 955, 956), (952, 951, 982, 983), (972, 971, 1002, 1003), (959, 958, 989, 990), (973, 972, 1003, 1004), (960, 959, 990, 991), (974, 973, 1004, 1005), (961, 960, 991, 992), (975, 974, 1005, 1006), (962, 961, 992, 993), (976, 975, 1006, 1007), (963, 962, 993, 994), (977, 976, 1007, 1008), (964, 963, 994, 995), (978, 977, 1008, 1009), (965, 964, 995, 996), (979, 978, 1009, 1010), (966, 965, 996, 997), (980, 979, 1010, 1011), (967, 966, 997, 998), (954, 643, 985), (981, 980, 1011, 1012), (968, 967, 998, 999), (955, 954, 985, 986), (982, 981, 1012, 1013), (969, 968, 999, 1000), (956, 955, 986, 987), (983, 982, 1013, 1014), (970, 969, 1000, 1001), (957, 956, 987, 988), (984, 983, 1014, 1015), (971, 970, 1001, 1002), (958, 957, 988, 989), (580, 984, 1015), (1005, 1004, 1035, 1036), (992, 991, 1022, 1023), (1006, 1005, 1036, 1037), (993, 992, 1023, 1024), (1007, 1006, 1037, 1038), (994, 993, 1024, 1025), (1008, 1007, 1038, 1039), (995, 994, 1025, 1026), (1009, 1008, 1039, 1040), (996, 995, 1026, 1027), (1010, 1009, 1040, 1041), (997, 996, 1027, 1028), (1011, 1010, 1041, 1042), (998, 997, 1028, 1029), (985, 643, 1016), (1012, 1011, 1042, 1043), (999, 998, 1029, 1030), (986, 985, 1016, 1017), (1013, 1012, 1043, 1044), (1000, 999, 1030, 1031), (987, 986, 1017, 1018), (1014, 1013, 1044, 1045), (1001, 1000, 1031, 1032), (988, 987, 1018, 1019), (1015, 1014, 1045, 52), (1002, 1001, 1032, 1033), (989, 988, 1019, 1020), (580, 1015, 52), (1003, 1002, 1033, 1034), (990, 989, 1020, 1021), (1004, 1003, 1034, 1035), (991, 990, 1021, 1022), (1096, 1071, 1046, 1097), (1095, 1070, 1071, 1096), (1094, 1069, 1070, 1095), (1093, 1068, 1069, 1094), (1092, 1067, 1068, 1093), (1091, 1066, 1067, 1092), (1090, 1065, 1066, 1091), (1089, 1064, 1065, 1090), (1088, 1063, 1064, 1089), (1087, 1062, 1063, 1088), (1086, 1061, 1062, 1087), (1085, 1060, 1061, 1086), (1084, 1059, 1060, 1085), (1083, 1058, 1059, 1084), (1082, 1057, 1058, 1083), (1081, 1056, 1057, 1082), (1080, 1055, 1056, 1081), (1079, 1054, 1055, 1080), (1078, 1053, 1054, 1079), (1077, 1052, 1053, 1078), (1076, 1051, 1052, 1077), (1075, 1050, 1051, 1076), (1074, 1049, 1050, 1075), (1073, 1048, 1049, 1074), (1072, 1047, 1048, 1073), (1097, 1046, 1047, 1072), (0, 1097, 1072, 2), (2, 1072, 1073, 4), (4, 1073, 1074, 6), (6, 1074, 1075, 8), (8, 1075, 1076, 10), (10, 1076, 1077, 12), (12, 1077, 1078, 14), (14, 1078, 1079, 16), (16, 1079, 1080, 18), (18, 1080, 1081, 20), (20, 1081, 1082, 22), (22, 1082, 1083, 24), (24, 1083, 1084, 26), (26, 1084, 1085, 28), (28, 1085, 1086, 30), (30, 1086, 1087, 32), (32, 1087, 1088, 34), (34, 1088, 1089, 36), (36, 1089, 1090, 38), (38, 1090, 1091, 40), (40, 1091, 1092, 42), (42, 1092, 1093, 44), (44, 1093, 1094, 46), (46, 1094, 1095, 48), (48, 1095, 1096, 50), (50, 1096, 1097, 0)])
me_cylinder.use_remesh_preserve_volume = False
me_cylinder.use_remesh_preserve_attributes = False
me_cylinder.use_mirror_vertex_groups = False
me_cylinder.update()

# ---- objects
ob_cube = bpy.data.objects.new('Cube', me_cube_001)
ob_lever = bpy.data.objects.new('Lever', me_cylinder)

# ---- transforms, parenting, visibility, modifiers, constraints
ob_cube.location = (0.0, 0.0, 0.0)
ob_cube.lineart.crease_threshold = 0.0
_m = ob_cube.modifiers.new('Subsurf', 'SUBSURF')
_m.uv_smooth = 'PRESERVE_CORNERS'
_m.quality = 2
_m.levels = 2
_m.show_only_control_edges = False
ob_lever.location = (0.0, 0.0, 0.0)
ob_lever.lineart.crease_threshold = 0.0
_m = ob_lever.modifiers.new('Subsurf', 'SUBSURF')
_m.uv_smooth = 'PRESERVE_CORNERS'
_m.quality = 2
_m.levels = 2
_m.show_only_control_edges = False

# ---- collection membership
col_collection_1.objects.link(ob_cube)
col_collection_1.objects.link(ob_lever)

# ---- scene / render settings (as saved in the file)
scene.frame_start = 1; scene.frame_end = 250; scene.frame_set(1)
scene.render.engine = 'BLENDER_EEVEE_NEXT'
scene.render.resolution_percentage = 50
scene.render.dither_intensity = 0.0
scene.cycles.use_denoising = False
scene.cycles.samples = 128
scene.cycles.sampling_pattern = 'TABULATED_SOBOL'
scene.cycles.light_sampling_threshold = 0.0
scene.cycles.use_adaptive_sampling = False
scene.cycles.use_light_tree = False
scene.cycles.blur_glossy = 0.0
scene.cycles.sample_clamp_indirect = 0.0
scene.view_settings.view_transform = 'Standard'
bpy.context.view_layer.update()

# ---- added for rendering (the .blend has no active camera and no usable light): camera, sun
cam_auto = bpy.data.cameras.new('AutoCamera')
cam_auto.lens = 50.0
cam_auto.sensor_width = 36.0
cam_auto.clip_end = 1000.0
ob_auto_camera = bpy.data.objects.new('AutoCamera', cam_auto)
scene.collection.objects.link(ob_auto_camera)
ob_auto_camera.location = (4.11724, -4.94068, 4.87606)
ob_auto_camera.rotation_euler = (1.09748, -7.21219e-08, 0.694738)
scene.camera = ob_auto_camera
light_auto_sun = bpy.data.lights.new('AutoSun', 'SUN')
light_auto_sun.energy = 3.0
light_auto_sun.angle = 0.0523599
ob_auto_sun = bpy.data.objects.new('AutoSun', light_auto_sun)
scene.collection.objects.link(ob_auto_sun)
ob_auto_sun.rotation_euler = (0.872665, 0.174533, 0.523599)
bpy.context.view_layer.update()

